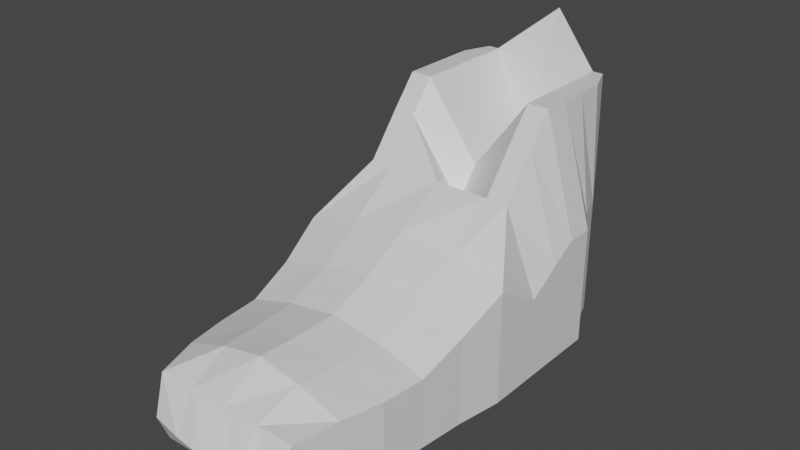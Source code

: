 # Source: shoe.blend  (saved by Blender 2.91.10; exported with 4.5.12 LTS)
import bpy
from mathutils import Matrix  # noqa: F401  (used for matrix-valued properties, if any)

bpy.ops.wm.read_factory_settings(use_empty=True)
scene = bpy.context.scene
scene.name = 'Scene'

# ---- collections
col_collection = bpy.data.collections.new('Collection'); scene.collection.children.link(col_collection)

# ---- materials (node trees are filled in below, after node groups)
mat_material = bpy.data.materials.new('Material')
mat_material.alpha_threshold = 0.0
mat_material.use_transparent_shadow = False
mat_material.line_color = (0.0, 0.0, 0.0, 1.0)

# ---- material node trees
mat_material.use_nodes = True; mat_material.node_tree.nodes.clear()
_N = mat_material.node_tree.nodes; _L = mat_material.node_tree.links
n0 = _N.new('ShaderNodeOutputMaterial'); n0.name = 'Material Output'; n0.location = (300, 300)
n1 = _N.new('ShaderNodeBsdfPrincipled'); n1.name = 'Principled BSDF'; n1.location = (10, 300)
n1.distribution = 'GGX'
n1.subsurface_method = 'BURLEY'
n1.inputs[2].default_value = 0.4
n1.inputs[3].default_value = 1.45
n1.inputs[27].default_value = (0.0, 0.0, 0.0, 1.0)
n1.inputs[28].default_value = 1.0
_L.new(n1.outputs[0], n0.inputs[0])
n0.is_active_output = True

# ---- world
world_world = bpy.data.worlds.new('World'); scene.world = world_world
world_world.use_nodes = True; world_world.node_tree.nodes.clear()
_N = world_world.node_tree.nodes; _L = world_world.node_tree.links
n0 = _N.new('ShaderNodeOutputWorld'); n0.name = 'World Output'; n0.location = (300, 300)
n1 = _N.new('ShaderNodeBackground'); n1.name = 'Background'; n1.location = (10, 300)
n1.inputs[0].default_value = (0.05088, 0.05088, 0.05088, 1.0)
_L.new(n1.outputs[0], n0.inputs[0])
n0.is_active_output = True
world_world.color = (0.05088, 0.05088, 0.05088)
world_world.use_sun_shadow = False
world_world.sun_shadow_jitter_overblur = 0.0

# ---- meshes
me_cube = bpy.data.meshes.new('Cube')
me_cube.from_pydata([(0.6004, 1.0, 1.163), (0.6133, 1.0, -1.0), (0.6816, -2.96, -0.3881), (0.6816, -2.96, -1.0), (-0.6004, 1.0, 1.163), (-0.6133, 1.0, -1.0), (-0.6816, -2.96, -0.3881), (-0.6816, -2.96, -1.0), (-1.0, 0.0, -1.0), (0.6975, 0.0, 1.163), (-0.6975, 0.0, 1.163), (1.0, 0.0, -1.0), (-0.9309, -1.398, -1.0), (0.9309, -1.398, -0.2085), (-0.9309, -1.398, -0.2085), (0.9309, -1.398, -1.0), (-0.855, -2.22, -1.0), (0.855, -2.22, -0.3718), (-0.855, -2.22, -0.3718), (0.855, -2.22, -1.0), (-0.6975, -0.5276, 0.5101), (1.0, -0.5276, -1.0), (-1.0, -0.5276, -1.0), (0.6975, -0.5276, 0.5101), (-1.0, -0.9792, -1.0), (1.0, -0.9792, 0.02832), (-1.0, -0.9792, 0.02832), (1.0, -0.9792, -1.0), (-0.8917, -1.809, -0.3718), (0.8917, -1.809, -1.0), (-0.8917, -1.809, -1.0), (0.8917, -1.809, -0.3718), (-0.7763, -2.59, -1.0), (0.7763, -2.59, -0.3555), (-0.7763, -2.59, -0.3555), (0.7763, -2.59, -1.0), (-0.6975, -0.2312, 0.8857), (1.0, -0.2312, -1.0), (-1.0, -0.2312, -1.0), (0.6975, -0.2312, 0.8857), (0.6133, 1.0, 0.08165), (-0.5889, -3.123, -0.6696), (0.5889, -3.123, -0.6696), (-0.6133, 1.0, 0.08165), (1.0, 0.0, 0.08165), (-1.0, 0.0, 0.08165), (-0.9309, -1.398, -0.6042), (0.9309, -1.398, -0.6042), (-0.855, -2.22, -0.6859), (0.855, -2.22, -0.6859), (1.0, -0.5276, -0.245), (-1.0, -0.5276, -0.245), (-1.0, -0.9792, -0.4858), (1.0, -0.9792, -0.4858), (0.8917, -1.809, -0.6859), (-0.8917, -1.809, -0.6859), (-0.7763, -2.59, -0.6777), (0.7763, -2.59, -0.6777), (1.0, -0.2312, -0.05716), (-1.0, -0.2312, -0.05716), (0.0, 1.2, -1.0), (0.0, -2.96, -0.3881), (0.0, -2.96, -1.0), (0.0, 1.2, 1.591), (0.0, 0.0, -1.0), (0.0, 0.0, 0.4835), (0.0, -1.398, -1.0), (0.0, -1.398, -0.001668), (0.0, -2.22, -1.0), (0.0, -2.22, -0.165), (0.0, -0.5276, 0.5101), (0.0, -0.5276, -1.0), (0.0, -0.9792, 0.2351), (0.0, -0.9792, -1.0), (0.0, -1.809, -0.165), (0.0, -1.809, -1.0), (0.0, -2.59, -1.0), (0.0, -2.59, -0.1486), (0.0, -0.2312, -1.0), (0.0, -0.2312, 0.2059), (0.0, 1.2, 0.08165), (0.0, -3.214, -0.6696), (-0.5, 1.0, -1.0), (-0.3408, -2.96, -0.3881), (-0.5, 0.0, -1.0), (-0.4655, -1.398, -1.0), (-0.4275, -2.22, -1.0), (-0.5, -0.5276, -1.0), (-0.5, -0.9792, -1.0), (-0.4458, -1.809, -1.0), (-0.3881, -2.59, -1.0), (-0.5, -0.2312, -1.0), (-0.2945, -3.18, -0.6696), (-0.3408, -2.96, -1.0), (-0.5, 1.0, 1.163), (-0.5, 0.0, 1.163), (-0.4655, -1.398, -0.07484), (-0.4275, -2.22, -0.2381), (-0.5, -0.5276, 0.5101), (-0.5, -0.9792, 0.162), (-0.4458, -1.809, -0.2381), (-0.3881, -2.59, -0.2218), (-0.5, -0.2312, 0.8857), (-0.5, 1.0, 0.08165), (0.3408, -2.96, -1.0), (0.5, 1.0, 1.163), (0.5, 0.0, 1.163), (0.4655, -1.398, -0.07484), (0.4275, -2.22, -0.2381), (0.5, -0.5276, 0.5101), (0.5, -0.9792, 0.162), (0.4458, -1.809, -0.2381), (0.3881, -2.59, -0.2218), (0.5, -0.2312, 0.8857), (0.5, 1.0, 0.08165), (0.5, 1.0, -1.0), (0.3408, -2.96, -0.3881), (0.5, 0.0, -1.0), (0.4655, -1.398, -1.0), (0.4275, -2.22, -1.0), (0.5, -0.5276, -1.0), (0.5, -0.9792, -1.0), (0.4458, -1.809, -1.0), (0.3881, -2.59, -1.0), (0.5, -0.2312, -1.0), (0.2945, -3.18, -0.6696), (-0.6975, 0.5, 1.163), (0.8397, 0.5, -1.0), (-0.8397, 0.5, -1.0), (0.6975, 0.5, 1.163), (0.8397, 0.5, 0.08165), (-0.8397, 0.5, 0.08165), (0.0, 0.5, 0.4835), (0.0, 0.5, -1.0), (-0.5, 0.5, -1.0), (-0.5, 0.5, 1.163), (0.5, 0.5, 1.163), (0.5, 0.5, -1.0), (-0.6975, 0.75, 1.163), (0.7496, 0.75, -1.0), (-0.7496, 0.75, 0.08165), (-0.7496, 0.75, -1.0), (0.6975, 0.75, 1.163), (0.7496, 0.75, 0.08165), (0.0, 0.75, 0.4835), (0.0, 0.75, -1.0), (-0.5, 0.75, -1.0), (-0.5, 0.75, 1.163), (0.5, 0.75, 1.163), (0.5, 0.75, -1.0), (-1.0, 0.25, -1.0), (0.6975, 0.25, 1.163), (1.0, 0.25, 0.08165), (0.0, 0.25, 0.4835), (0.0, 0.25, -1.0), (-0.5, 0.25, -1.0), (-0.5, 0.25, 1.163), (0.5, 0.25, 1.163), (0.5, 0.25, -1.0), (-0.6975, 0.25, 1.163), (1.0, 0.25, -1.0), (-1.0, 0.25, 0.08165)], [], [(101, 34, 6, 83), (92, 83, 6, 41), (140, 138, 4, 43), (123, 35, 3, 104), (57, 33, 2, 42), (114, 105, 0, 40), (152, 151, 9, 44), (158, 160, 11, 117), (59, 36, 10, 45), (156, 159, 10, 95), (55, 28, 14, 46), (53, 25, 13, 47), (121, 27, 15, 118), (99, 26, 14, 96), (56, 34, 18, 48), (54, 31, 17, 49), (122, 29, 19, 119), (100, 28, 18, 97), (102, 36, 20, 98), (124, 37, 21, 120), (58, 39, 23, 50), (52, 26, 20, 51), (46, 14, 26, 52), (98, 20, 26, 99), (120, 21, 27, 121), (50, 23, 25, 53), (96, 14, 28, 100), (118, 15, 29, 122), (47, 13, 31, 54), (48, 18, 28, 55), (41, 6, 34, 56), (49, 17, 33, 57), (119, 19, 35, 123), (97, 18, 34, 101), (44, 9, 39, 58), (117, 11, 37, 124), (95, 10, 36, 102), (51, 20, 36, 59), (22, 51, 59, 38), (11, 44, 58, 37), (19, 49, 57, 35), (7, 41, 56, 32), (16, 48, 55, 30), (15, 47, 54, 29), (21, 50, 53, 27), (12, 46, 52, 24), (24, 52, 51, 22), (37, 58, 50, 21), (29, 54, 49, 19), (32, 56, 48, 16), (27, 53, 47, 15), (30, 55, 46, 12), (38, 59, 45, 8), (160, 152, 44, 11), (115, 114, 40, 1), (35, 57, 42, 3), (141, 140, 43, 5), (93, 92, 41, 7), (104, 125, 81, 62), (82, 103, 80, 60), (106, 65, 79, 113), (84, 64, 78, 91), (108, 69, 77, 112), (86, 68, 76, 90), (85, 66, 75, 89), (107, 67, 74, 111), (87, 71, 73, 88), (109, 70, 72, 110), (91, 78, 71, 87), (113, 79, 70, 109), (111, 74, 69, 108), (89, 75, 68, 86), (110, 72, 67, 107), (88, 73, 66, 85), (157, 153, 65, 106), (155, 154, 64, 84), (103, 94, 63, 80), (90, 76, 62, 93), (125, 116, 61, 81), (112, 77, 61, 116), (32, 90, 93, 7), (43, 4, 94, 103), (150, 155, 84, 8), (24, 88, 85, 12), (30, 89, 86, 16), (38, 91, 87, 22), (22, 87, 88, 24), (12, 85, 89, 30), (16, 86, 90, 32), (8, 84, 91, 38), (5, 43, 103, 82), (62, 81, 92, 93), (65, 95, 102, 79), (69, 97, 101, 77), (67, 96, 100, 74), (70, 98, 99, 72), (79, 102, 98, 70), (74, 100, 97, 69), (72, 99, 96, 67), (153, 156, 95, 65), (81, 61, 83, 92), (77, 101, 83, 61), (33, 112, 116, 2), (42, 2, 116, 125), (151, 157, 106, 9), (25, 110, 107, 13), (31, 111, 108, 17), (39, 113, 109, 23), (23, 109, 110, 25), (13, 107, 111, 31), (17, 108, 112, 33), (9, 106, 113, 39), (3, 42, 125, 104), (60, 80, 114, 115), (64, 117, 124, 78), (68, 119, 123, 76), (66, 118, 122, 75), (71, 120, 121, 73), (78, 124, 120, 71), (75, 122, 119, 68), (73, 121, 118, 66), (154, 158, 117, 64), (80, 63, 105, 114), (76, 123, 104, 62), (145, 149, 137, 133), (142, 148, 136, 129), (144, 147, 135, 132), (141, 146, 134, 128), (146, 145, 133, 134), (148, 144, 132, 136), (150, 161, 131, 128), (139, 143, 130, 127), (147, 138, 126, 135), (149, 139, 127, 137), (143, 142, 129, 130), (161, 159, 126, 131), (40, 0, 142, 143), (115, 1, 139, 149), (94, 4, 138, 147), (1, 40, 143, 139), (105, 63, 144, 148), (82, 60, 145, 146), (5, 82, 146, 141), (63, 94, 147, 144), (0, 105, 148, 142), (60, 115, 149, 145), (128, 131, 140, 141), (131, 126, 138, 140), (45, 10, 159, 161), (8, 45, 161, 150), (133, 137, 158, 154), (129, 136, 157, 151), (132, 135, 156, 153), (128, 134, 155, 150), (134, 133, 154, 155), (136, 132, 153, 157), (127, 130, 152, 160), (135, 126, 159, 156), (137, 127, 160, 158), (130, 129, 151, 152)])
_uv = me_cube.uv_layers.new(name='UVMap')
_uv.uv.foreach_set('vector', [0.8125, 0.7344, 0.875, 0.7344, 0.875, 0.75, 0.8125, 0.75, 0.5, 0.9375, 0.625, 0.9375, 0.625, 1.0, 0.5, 1.0, 0.5, 0.2188, 0.625, 0.2188, 0.625, 0.25, 0.5, 0.25, 0.3125, 0.7344, 0.375, 0.7344, 0.375, 0.75, 0.3125, 0.75, 0.5, 0.7344, 0.625, 0.7344, 0.625, 0.75, 0.5, 0.75, 0.5, 0.4375, 0.625, 0.4375, 0.625, 0.5, 0.5, 0.5, 0.5, 0.5938, 0.625, 0.5938, 0.625, 0.625, 0.5, 0.625, 0.3125, 0.5938, 0.375, 0.5938, 0.375, 0.625, 0.3125, 0.625, 0.5, 0.1094, 0.625, 0.1094, 0.625, 0.125, 0.5, 0.125, 0.8125, 0.5938, 0.875, 0.5938, 0.875, 0.625, 0.8125, 0.625, 0.5, 0.04688, 0.625, 0.04688, 0.625, 0.0625, 0.5, 0.0625, 0.5, 0.6719, 0.625, 0.6719, 0.625, 0.6875, 0.5, 0.6875, 0.3125, 0.6719, 0.375, 0.6719, 0.375, 0.6875, 0.3125, 0.6875, 0.8125, 0.6719, 0.875, 0.6719, 0.875, 0.6875, 0.8125, 0.6875, 0.5, 0.01562, 0.625, 0.01562, 0.625, 0.03125, 0.5, 0.03125, 0.5, 0.7031, 0.625, 0.7031, 0.625, 0.7188, 0.5, 0.7188, 0.3125, 0.7031, 0.375, 0.7031, 0.375, 0.7188, 0.3125, 0.7187, 0.8125, 0.7031, 0.875, 0.7031, 0.875, 0.7188, 0.8125, 0.7187, 0.8125, 0.6406, 0.875, 0.6406, 0.875, 0.6562, 0.8125, 0.6562, 0.3125, 0.6406, 0.375, 0.6406, 0.375, 0.6562, 0.3125, 0.6562, 0.5, 0.6406, 0.625, 0.6406, 0.625, 0.6562, 0.5, 0.6563, 0.5, 0.07812, 0.625, 0.07812, 0.625, 0.09375, 0.5, 0.09375, 0.5, 0.0625, 0.625, 0.0625, 0.625, 0.07812, 0.5, 0.07812, 0.8125, 0.6562, 0.875, 0.6562, 0.875, 0.6719, 0.8125, 0.6719, 0.3125, 0.6562, 0.375, 0.6562, 0.375, 0.6719, 0.3125, 0.6719, 0.5, 0.6563, 0.625, 0.6562, 0.625, 0.6719, 0.5, 0.6719, 0.8125, 0.6875, 0.875, 0.6875, 0.875, 0.7031, 0.8125, 0.7031, 0.3125, 0.6875, 0.375, 0.6875, 0.375, 0.7031, 0.3125, 0.7031, 0.5, 0.6875, 0.625, 0.6875, 0.625, 0.7031, 0.5, 0.7031, 0.5, 0.03125, 0.625, 0.03125, 0.625, 0.04688, 0.5, 0.04688, 0.5, 0.0, 0.625, 0.0, 0.625, 0.01562, 0.5, 0.01562, 0.5, 0.7188, 0.625, 0.7188, 0.625, 0.7344, 0.5, 0.7344, 0.3125, 0.7187, 0.375, 0.7188, 0.375, 0.7344, 0.3125, 0.7344, 0.8125, 0.7187, 0.875, 0.7188, 0.875, 0.7344, 0.8125, 0.7344, 0.5, 0.625, 0.625, 0.625, 0.625, 0.6406, 0.5, 0.6406, 0.3125, 0.625, 0.375, 0.625, 0.375, 0.6406, 0.3125, 0.6406, 0.8125, 0.625, 0.875, 0.625, 0.875, 0.6406, 0.8125, 0.6406, 0.5, 0.09375, 0.625, 0.09375, 0.625, 0.1094, 0.5, 0.1094, 0.375, 0.09375, 0.5, 0.09375, 0.5, 0.1094, 0.375, 0.1094, 0.375, 0.625, 0.5, 0.625, 0.5, 0.6406, 0.375, 0.6406, 0.375, 0.7188, 0.5, 0.7188, 0.5, 0.7344, 0.375, 0.7344, 0.375, 0.0, 0.5, 0.0, 0.5, 0.01562, 0.375, 0.01562, 0.375, 0.03125, 0.5, 0.03125, 0.5, 0.04688, 0.375, 0.04688, 0.375, 0.6875, 0.5, 0.6875, 0.5, 0.7031, 0.375, 0.7031, 0.375, 0.6562, 0.5, 0.6563, 0.5, 0.6719, 0.375, 0.6719, 0.375, 0.0625, 0.5, 0.0625, 0.5, 0.07812, 0.375, 0.07812, 0.375, 0.07812, 0.5, 0.07812, 0.5, 0.09375, 0.375, 0.09375, 0.375, 0.6406, 0.5, 0.6406, 0.5, 0.6563, 0.375, 0.6562, 0.375, 0.7031, 0.5, 0.7031, 0.5, 0.7188, 0.375, 0.7188, 0.375, 0.01562, 0.5, 0.01562, 0.5, 0.03125, 0.375, 0.03125, 0.375, 0.6719, 0.5, 0.6719, 0.5, 0.6875, 0.375, 0.6875, 0.375, 0.04688, 0.5, 0.04688, 0.5, 0.0625, 0.375, 0.0625, 0.375, 0.1094, 0.5, 0.1094, 0.5, 0.125, 0.375, 0.125, 0.375, 0.5938, 0.5, 0.5938, 0.5, 0.625, 0.375, 0.625, 0.375, 0.4375, 0.5, 0.4375, 0.5, 0.5, 0.375, 0.5, 0.375, 0.7344, 0.5, 0.7344, 0.5, 0.75, 0.375, 0.75, 0.375, 0.2188, 0.5, 0.2188, 0.5, 0.25, 0.375, 0.25, 0.375, 0.9375, 0.5, 0.9375, 0.5, 1.0, 0.375, 1.0, 0.375, 0.8125, 0.5, 0.8125, 0.5, 0.875, 0.375, 0.875, 0.375, 0.3125, 0.5, 0.3125, 0.5, 0.375, 0.375, 0.375, 0.6875, 0.625, 0.75, 0.625, 0.75, 0.6406, 0.6875, 0.6406, 0.1875, 0.625, 0.25, 0.625, 0.25, 0.6406, 0.1875, 0.6406, 0.6875, 0.7187, 0.75, 0.7188, 0.75, 0.7344, 0.6875, 0.7344, 0.1875, 0.7187, 0.25, 0.7188, 0.25, 0.7344, 0.1875, 0.7344, 0.1875, 0.6875, 0.25, 0.6875, 0.25, 0.7031, 0.1875, 0.7031, 0.6875, 0.6875, 0.75, 0.6875, 0.75, 0.7031, 0.6875, 0.7031, 0.1875, 0.6562, 0.25, 0.6562, 0.25, 0.6719, 0.1875, 0.6719, 0.6875, 0.6562, 0.75, 0.6562, 0.75, 0.6719, 0.6875, 0.6719, 0.1875, 0.6406, 0.25, 0.6406, 0.25, 0.6562, 0.1875, 0.6562, 0.6875, 0.6406, 0.75, 0.6406, 0.75, 0.6562, 0.6875, 0.6562, 0.6875, 0.7031, 0.75, 0.7031, 0.75, 0.7188, 0.6875, 0.7187, 0.1875, 0.7031, 0.25, 0.7031, 0.25, 0.7188, 0.1875, 0.7187, 0.6875, 0.6719, 0.75, 0.6719, 0.75, 0.6875, 0.6875, 0.6875, 0.1875, 0.6719, 0.25, 0.6719, 0.25, 0.6875, 0.1875, 0.6875, 0.6875, 0.5938, 0.75, 0.5938, 0.75, 0.625, 0.6875, 0.625, 0.1875, 0.5938, 0.25, 0.5938, 0.25, 0.625, 0.1875, 0.625, 0.5, 0.3125, 0.625, 0.3125, 0.625, 0.375, 0.5, 0.375, 0.1875, 0.7344, 0.25, 0.7344, 0.25, 0.75, 0.1875, 0.75, 0.5, 0.8125, 0.625, 0.8125, 0.625, 0.875, 0.5, 0.875, 0.6875, 0.7344, 0.75, 0.7344, 0.75, 0.75, 0.6875, 0.75, 0.125, 0.7344, 0.1875, 0.7344, 0.1875, 0.75, 0.125, 0.75, 0.5, 0.25, 0.625, 0.25, 0.625, 0.3125, 0.5, 0.3125, 0.125, 0.5938, 0.1875, 0.5938, 0.1875, 0.625, 0.125, 0.625, 0.125, 0.6719, 0.1875, 0.6719, 0.1875, 0.6875, 0.125, 0.6875, 0.125, 0.7031, 0.1875, 0.7031, 0.1875, 0.7187, 0.125, 0.7188, 0.125, 0.6406, 0.1875, 0.6406, 0.1875, 0.6562, 0.125, 0.6562, 0.125, 0.6562, 0.1875, 0.6562, 0.1875, 0.6719, 0.125, 0.6719, 0.125, 0.6875, 0.1875, 0.6875, 0.1875, 0.7031, 0.125, 0.7031, 0.125, 0.7188, 0.1875, 0.7187, 0.1875, 0.7344, 0.125, 0.7344, 0.125, 0.625, 0.1875, 0.625, 0.1875, 0.6406, 0.125, 0.6406, 0.375, 0.25, 0.5, 0.25, 0.5, 0.3125, 0.375, 0.3125, 0.375, 0.875, 0.5, 0.875, 0.5, 0.9375, 0.375, 0.9375, 0.75, 0.625, 0.8125, 0.625, 0.8125, 0.6406, 0.75, 0.6406, 0.75, 0.7188, 0.8125, 0.7187, 0.8125, 0.7344, 0.75, 0.7344, 0.75, 0.6875, 0.8125, 0.6875, 0.8125, 0.7031, 0.75, 0.7031, 0.75, 0.6562, 0.8125, 0.6562, 0.8125, 0.6719, 0.75, 0.6719, 0.75, 0.6406, 0.8125, 0.6406, 0.8125, 0.6562, 0.75, 0.6562, 0.75, 0.7031, 0.8125, 0.7031, 0.8125, 0.7187, 0.75, 0.7188, 0.75, 0.6719, 0.8125, 0.6719, 0.8125, 0.6875, 0.75, 0.6875, 0.75, 0.5938, 0.8125, 0.5938, 0.8125, 0.625, 0.75, 0.625, 0.5, 0.875, 0.625, 0.875, 0.625, 0.9375, 0.5, 0.9375, 0.75, 0.7344, 0.8125, 0.7344, 0.8125, 0.75, 0.75, 0.75, 0.625, 0.7344, 0.6875, 0.7344, 0.6875, 0.75, 0.625, 0.75, 0.5, 0.75, 0.625, 0.75, 0.625, 0.8125, 0.5, 0.8125, 0.625, 0.5938, 0.6875, 0.5938, 0.6875, 0.625, 0.625, 0.625, 0.625, 0.6719, 0.6875, 0.6719, 0.6875, 0.6875, 0.625, 0.6875, 0.625, 0.7031, 0.6875, 0.7031, 0.6875, 0.7187, 0.625, 0.7188, 0.625, 0.6406, 0.6875, 0.6406, 0.6875, 0.6562, 0.625, 0.6562, 0.625, 0.6562, 0.6875, 0.6562, 0.6875, 0.6719, 0.625, 0.6719, 0.625, 0.6875, 0.6875, 0.6875, 0.6875, 0.7031, 0.625, 0.7031, 0.625, 0.7188, 0.6875, 0.7187, 0.6875, 0.7344, 0.625, 0.7344, 0.625, 0.625, 0.6875, 0.625, 0.6875, 0.6406, 0.625, 0.6406, 0.375, 0.75, 0.5, 0.75, 0.5, 0.8125, 0.375, 0.8125, 0.375, 0.375, 0.5, 0.375, 0.5, 0.4375, 0.375, 0.4375, 0.25, 0.625, 0.3125, 0.625, 0.3125, 0.6406, 0.25, 0.6406, 0.25, 0.7188, 0.3125, 0.7187, 0.3125, 0.7344, 0.25, 0.7344, 0.25, 0.6875, 0.3125, 0.6875, 0.3125, 0.7031, 0.25, 0.7031, 0.25, 0.6562, 0.3125, 0.6562, 0.3125, 0.6719, 0.25, 0.6719, 0.25, 0.6406, 0.3125, 0.6406, 0.3125, 0.6562, 0.25, 0.6562, 0.25, 0.7031, 0.3125, 0.7031, 0.3125, 0.7187, 0.25, 0.7188, 0.25, 0.6719, 0.3125, 0.6719, 0.3125, 0.6875, 0.25, 0.6875, 0.25, 0.5938, 0.3125, 0.5938, 0.3125, 0.625, 0.25, 0.625, 0.5, 0.375, 0.625, 0.375, 0.625, 0.4375, 0.5, 0.4375, 0.25, 0.7344, 0.3125, 0.7344, 0.3125, 0.75, 0.25, 0.75, 0.25, 0.5312, 0.3125, 0.5312, 0.3125, 0.5625, 0.25, 0.5625, 0.625, 0.5312, 0.6875, 0.5312, 0.6875, 0.5625, 0.625, 0.5625, 0.75, 0.5312, 0.8125, 0.5312, 0.8125, 0.5625, 0.75, 0.5625, 0.125, 0.5312, 0.1875, 0.5312, 0.1875, 0.5625, 0.125, 0.5625, 0.1875, 0.5312, 0.25, 0.5312, 0.25, 0.5625, 0.1875, 0.5625, 0.6875, 0.5312, 0.75, 0.5312, 0.75, 0.5625, 0.6875, 0.5625, 0.375, 0.1562, 0.5, 0.1562, 0.5, 0.1875, 0.375, 0.1875, 0.375, 0.5312, 0.5, 0.5312, 0.5, 0.5625, 0.375, 0.5625, 0.8125, 0.5312, 0.875, 0.5312, 0.875, 0.5625, 0.8125, 0.5625, 0.3125, 0.5312, 0.375, 0.5312, 0.375, 0.5625, 0.3125, 0.5625, 0.5, 0.5312, 0.625, 0.5312, 0.625, 0.5625, 0.5, 0.5625, 0.5, 0.1562, 0.625, 0.1562, 0.625, 0.1875, 0.5, 0.1875, 0.5, 0.5, 0.625, 0.5, 0.625, 0.5312, 0.5, 0.5312, 0.3125, 0.5, 0.375, 0.5, 0.375, 0.5312, 0.3125, 0.5312, 0.8125, 0.5, 0.875, 0.5, 0.875, 0.5312, 0.8125, 0.5312, 0.375, 0.5, 0.5, 0.5, 0.5, 0.5312, 0.375, 0.5312, 0.6875, 0.5, 0.75, 0.5, 0.75, 0.5312, 0.6875, 0.5312, 0.1875, 0.5, 0.25, 0.5, 0.25, 0.5312, 0.1875, 0.5312, 0.125, 0.5, 0.1875, 0.5, 0.1875, 0.5312, 0.125, 0.5312, 0.75, 0.5, 0.8125, 0.5, 0.8125, 0.5312, 0.75, 0.5312, 0.625, 0.5, 0.6875, 0.5, 0.6875, 0.5312, 0.625, 0.5312, 0.25, 0.5, 0.3125, 0.5, 0.3125, 0.5312, 0.25, 0.5312, 0.375, 0.1875, 0.5, 0.1875, 0.5, 0.2188, 0.375, 0.2188, 0.5, 0.1875, 0.625, 0.1875, 0.625, 0.2188, 0.5, 0.2188, 0.5, 0.125, 0.625, 0.125, 0.625, 0.1562, 0.5, 0.1562, 0.375, 0.125, 0.5, 0.125, 0.5, 0.1562, 0.375, 0.1562, 0.25, 0.5625, 0.3125, 0.5625, 0.3125, 0.5938, 0.25, 0.5938, 0.625, 0.5625, 0.6875, 0.5625, 0.6875, 0.5938, 0.625, 0.5938, 0.75, 0.5625, 0.8125, 0.5625, 0.8125, 0.5938, 0.75, 0.5938, 0.125, 0.5625, 0.1875, 0.5625, 0.1875, 0.5938, 0.125, 0.5938, 0.1875, 0.5625, 0.25, 0.5625, 0.25, 0.5938, 0.1875, 0.5938, 0.6875, 0.5625, 0.75, 0.5625, 0.75, 0.5938, 0.6875, 0.5938, 0.375, 0.5625, 0.5, 0.5625, 0.5, 0.5938, 0.375, 0.5938, 0.8125, 0.5625, 0.875, 0.5625, 0.875, 0.5938, 0.8125, 0.5938, 0.3125, 0.5625, 0.375, 0.5625, 0.375, 0.5938, 0.3125, 0.5938, 0.5, 0.5625, 0.625, 0.5625, 0.625, 0.5938, 0.5, 0.5938])
me_cube.materials.append(mat_material)
me_cube.use_remesh_preserve_volume = False
me_cube.use_remesh_preserve_attributes = False
me_cube.use_mirror_vertex_groups = False
me_cube.update()

# ---- objects
ob_cube = bpy.data.objects.new('Cube', me_cube)

# ---- transforms, parenting, visibility, modifiers, constraints
ob_cube.location = (0.0, 0.0, 0.0)
ob_cube.lock_rotations_4d = False
ob_cube.empty_display_type = 'ARROWS'
ob_cube.lineart.crease_threshold = 0.0

# ---- collection membership
col_collection.objects.link(ob_cube)

# ---- scene / render settings (as saved in the file)
scene.frame_start = 1; scene.frame_end = 250; scene.frame_set(1)
scene.render.engine = 'BLENDER_EEVEE_NEXT'
scene.cycles.use_denoising = False
scene.cycles.samples = 128
scene.cycles.sampling_pattern = 'TABULATED_SOBOL'
scene.cycles.use_adaptive_sampling = False
scene.cycles.use_light_tree = False
scene.view_settings.view_transform = 'Filmic'
bpy.context.view_layer.update()

# ---- added for rendering (the .blend has no active camera and no usable light): camera, sun
cam_auto = bpy.data.cameras.new('AutoCamera')
cam_auto.lens = 50.0
cam_auto.sensor_width = 36.0
cam_auto.clip_end = 1000.0
ob_auto_camera = bpy.data.objects.new('AutoCamera', cam_auto)
scene.collection.objects.link(ob_auto_camera)
ob_auto_camera.location = (5.08452, -7.10807, 4.36328)
ob_auto_camera.rotation_euler = (1.09748, -7.21219e-08, 0.694738)
scene.camera = ob_auto_camera
light_auto_sun = bpy.data.lights.new('AutoSun', 'SUN')
light_auto_sun.energy = 3.0
light_auto_sun.angle = 0.0523599
ob_auto_sun = bpy.data.objects.new('AutoSun', light_auto_sun)
scene.collection.objects.link(ob_auto_sun)
ob_auto_sun.rotation_euler = (0.872665, 0.174533, 0.523599)
bpy.context.view_layer.update()

